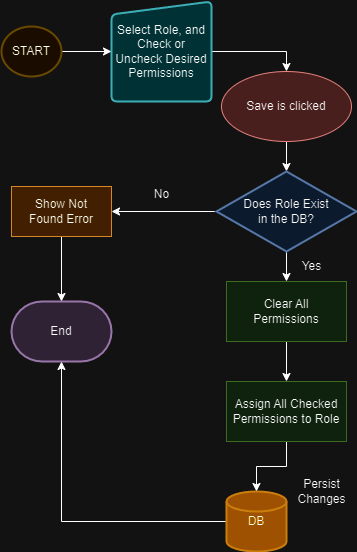

The diagram above was exported from draw.io. Its source (the exported page's mxGraphModel, read from the mxfile embedded in the PNG):
<mxGraphModel dx="1434" dy="750" grid="1" gridSize="10" guides="1" tooltips="1" connect="1" arrows="1" fold="1" page="1" pageScale="1" pageWidth="827" pageHeight="1169" math="0" shadow="0">
  <root>
    <mxCell id="0" />
    <mxCell id="1" parent="0" />
    <mxCell id="75uyfk44gSbij0Wu1246-85" style="edgeStyle=orthogonalEdgeStyle;rounded=0;orthogonalLoop=1;jettySize=auto;html=1;entryX=0.5;entryY=0;entryDx=0;entryDy=0;entryPerimeter=0;" edge="1" parent="1" source="75uyfk44gSbij0Wu1246-1" target="75uyfk44gSbij0Wu1246-2">
      <mxGeometry relative="1" as="geometry" />
    </mxCell>
    <mxCell id="75uyfk44gSbij0Wu1246-1" value="Save is clicked" style="ellipse;whiteSpace=wrap;html=1;fillColor=#f8cecc;strokeColor=#b85450;fillStyle=auto;" vertex="1" parent="1">
      <mxGeometry x="360" y="100" width="130" height="70" as="geometry" />
    </mxCell>
    <mxCell id="75uyfk44gSbij0Wu1246-223" style="edgeStyle=orthogonalEdgeStyle;rounded=0;orthogonalLoop=1;jettySize=auto;html=1;entryX=0.5;entryY=0;entryDx=0;entryDy=0;" edge="1" parent="1" source="75uyfk44gSbij0Wu1246-2" target="75uyfk44gSbij0Wu1246-219">
      <mxGeometry relative="1" as="geometry" />
    </mxCell>
    <mxCell id="75uyfk44gSbij0Wu1246-229" style="edgeStyle=orthogonalEdgeStyle;rounded=0;orthogonalLoop=1;jettySize=auto;html=1;entryX=1;entryY=0.5;entryDx=0;entryDy=0;" edge="1" parent="1" source="75uyfk44gSbij0Wu1246-2" target="75uyfk44gSbij0Wu1246-228">
      <mxGeometry relative="1" as="geometry" />
    </mxCell>
    <mxCell id="75uyfk44gSbij0Wu1246-2" value="Does Role Exist &lt;br&gt;in the DB?" style="strokeWidth=2;html=1;shape=mxgraph.flowchart.decision;whiteSpace=wrap;fillColor=#dae8fc;strokeColor=#6c8ebf;" vertex="1" parent="1">
      <mxGeometry x="355" y="200" width="140" height="80" as="geometry" />
    </mxCell>
    <mxCell id="75uyfk44gSbij0Wu1246-84" style="edgeStyle=orthogonalEdgeStyle;rounded=0;orthogonalLoop=1;jettySize=auto;html=1;entryX=0.5;entryY=0;entryDx=0;entryDy=0;" edge="1" parent="1" source="75uyfk44gSbij0Wu1246-9" target="75uyfk44gSbij0Wu1246-1">
      <mxGeometry relative="1" as="geometry" />
    </mxCell>
    <mxCell id="75uyfk44gSbij0Wu1246-9" value="Select Role, and Check or Uncheck Desired Permissions" style="html=1;strokeWidth=2;shape=manualInput;whiteSpace=wrap;rounded=1;size=13;arcSize=11;fillColor=#b0e3e6;strokeColor=#0e8088;" vertex="1" parent="1">
      <mxGeometry x="250" y="30" width="100" height="100" as="geometry" />
    </mxCell>
    <mxCell id="75uyfk44gSbij0Wu1246-44" value="End" style="strokeWidth=2;html=1;shape=mxgraph.flowchart.terminator;whiteSpace=wrap;fillColor=#e1d5e7;strokeColor=#9673a6;" vertex="1" parent="1">
      <mxGeometry x="150" y="330" width="100" height="60" as="geometry" />
    </mxCell>
    <mxCell id="75uyfk44gSbij0Wu1246-83" style="edgeStyle=orthogonalEdgeStyle;rounded=0;orthogonalLoop=1;jettySize=auto;html=1;entryX=0;entryY=0.5;entryDx=0;entryDy=0;" edge="1" parent="1" source="75uyfk44gSbij0Wu1246-82" target="75uyfk44gSbij0Wu1246-9">
      <mxGeometry relative="1" as="geometry" />
    </mxCell>
    <mxCell id="75uyfk44gSbij0Wu1246-82" value="START" style="strokeWidth=2;html=1;shape=mxgraph.flowchart.start_2;whiteSpace=wrap;fillColor=#fff2cc;strokeColor=#d6b656;" vertex="1" parent="1">
      <mxGeometry x="140" y="55" width="60" height="50" as="geometry" />
    </mxCell>
    <mxCell id="75uyfk44gSbij0Wu1246-218" style="edgeStyle=orthogonalEdgeStyle;rounded=0;orthogonalLoop=1;jettySize=auto;html=1;entryX=0.5;entryY=1;entryDx=0;entryDy=0;entryPerimeter=0;" edge="1" parent="1" source="75uyfk44gSbij0Wu1246-208" target="75uyfk44gSbij0Wu1246-44">
      <mxGeometry relative="1" as="geometry" />
    </mxCell>
    <mxCell id="75uyfk44gSbij0Wu1246-208" value="DB" style="strokeWidth=2;html=1;shape=mxgraph.flowchart.database;whiteSpace=wrap;fillColor=#f0a30a;strokeColor=#BD7000;fontColor=#000000;" vertex="1" parent="1">
      <mxGeometry x="365" y="520" width="60" height="60" as="geometry" />
    </mxCell>
    <mxCell id="75uyfk44gSbij0Wu1246-225" style="edgeStyle=orthogonalEdgeStyle;rounded=0;orthogonalLoop=1;jettySize=auto;html=1;entryX=0.5;entryY=0;entryDx=0;entryDy=0;" edge="1" parent="1" source="75uyfk44gSbij0Wu1246-219" target="75uyfk44gSbij0Wu1246-224">
      <mxGeometry relative="1" as="geometry" />
    </mxCell>
    <mxCell id="75uyfk44gSbij0Wu1246-219" value="Clear All &lt;br&gt;Permissions" style="rounded=0;whiteSpace=wrap;html=1;fillColor=#d5e8d4;strokeColor=#82b366;" vertex="1" parent="1">
      <mxGeometry x="365" y="310" width="120" height="60" as="geometry" />
    </mxCell>
    <mxCell id="75uyfk44gSbij0Wu1246-226" style="edgeStyle=orthogonalEdgeStyle;rounded=0;orthogonalLoop=1;jettySize=auto;html=1;entryX=0.5;entryY=0;entryDx=0;entryDy=0;entryPerimeter=0;" edge="1" parent="1" source="75uyfk44gSbij0Wu1246-224" target="75uyfk44gSbij0Wu1246-208">
      <mxGeometry relative="1" as="geometry" />
    </mxCell>
    <mxCell id="75uyfk44gSbij0Wu1246-224" value="Assign All Checked Permissions to Role" style="rounded=0;whiteSpace=wrap;html=1;fillColor=#d5e8d4;strokeColor=#82b366;" vertex="1" parent="1">
      <mxGeometry x="365" y="410" width="120" height="60" as="geometry" />
    </mxCell>
    <mxCell id="75uyfk44gSbij0Wu1246-227" value="Persist &lt;br&gt;Changes" style="text;html=1;align=center;verticalAlign=middle;resizable=0;points=[];autosize=1;strokeColor=none;fillColor=none;" vertex="1" parent="1">
      <mxGeometry x="425" y="500" width="70" height="40" as="geometry" />
    </mxCell>
    <mxCell id="75uyfk44gSbij0Wu1246-230" value="" style="edgeStyle=orthogonalEdgeStyle;rounded=0;orthogonalLoop=1;jettySize=auto;html=1;" edge="1" parent="1" source="75uyfk44gSbij0Wu1246-228" target="75uyfk44gSbij0Wu1246-44">
      <mxGeometry relative="1" as="geometry" />
    </mxCell>
    <mxCell id="75uyfk44gSbij0Wu1246-228" value="Show Not &lt;br&gt;Found Error" style="rounded=0;whiteSpace=wrap;html=1;fillColor=#fad7ac;strokeColor=#b46504;" vertex="1" parent="1">
      <mxGeometry x="150" y="215" width="100" height="50" as="geometry" />
    </mxCell>
    <mxCell id="75uyfk44gSbij0Wu1246-231" value="No" style="text;html=1;align=center;verticalAlign=middle;resizable=0;points=[];autosize=1;strokeColor=none;fillColor=none;" vertex="1" parent="1">
      <mxGeometry x="280" y="208" width="40" height="30" as="geometry" />
    </mxCell>
    <mxCell id="75uyfk44gSbij0Wu1246-232" value="Yes" style="text;html=1;align=center;verticalAlign=middle;resizable=0;points=[];autosize=1;strokeColor=none;fillColor=none;" vertex="1" parent="1">
      <mxGeometry x="430" y="280" width="40" height="30" as="geometry" />
    </mxCell>
  </root>
</mxGraphModel>